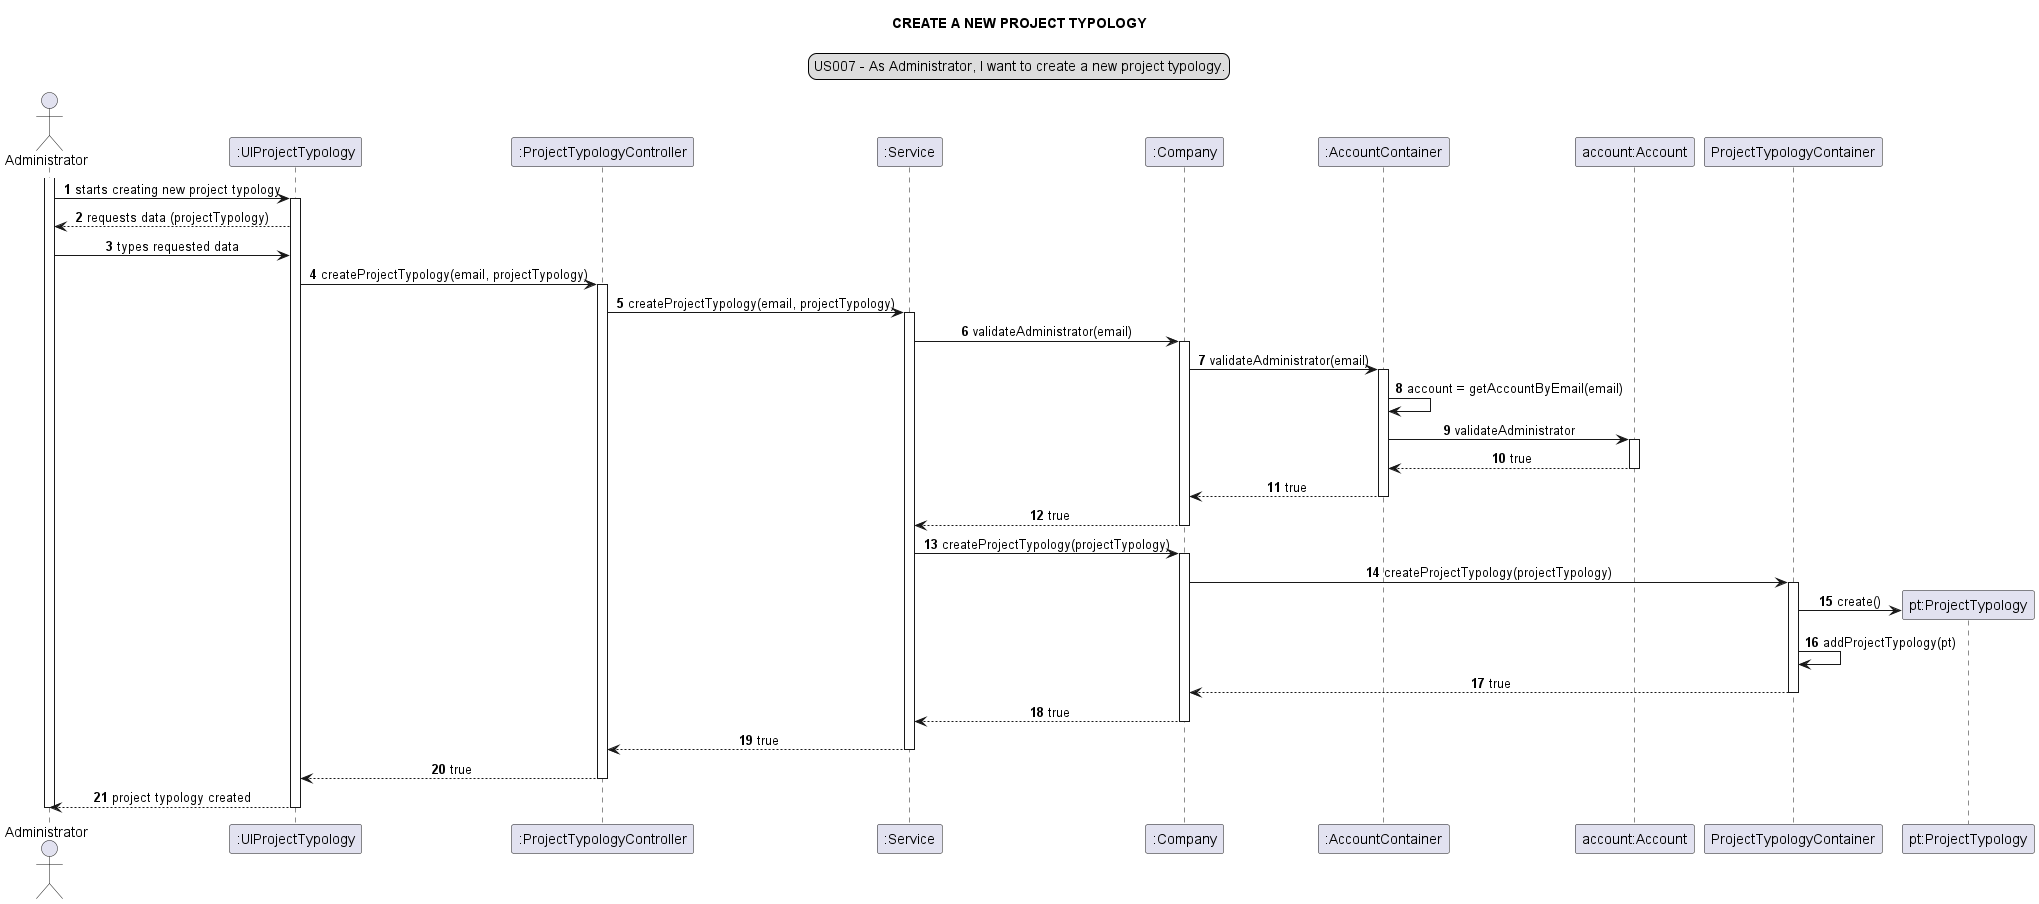

The diagram above was rendered by PlantUML. Its source (embedded in the PNG):
@startuml
'https://plantuml.com/sequence-diagram

autonumber
skinparam sequenceMessageAlign center
title CREATE A NEW PROJECT TYPOLOGY
legend top
US007 - As Administrator, I want to create a new project typology.
end legend

actor Administrator as a
participant ":UIProjectTypology" as ui
participant ":ProjectTypologyController" as ct
participant ":Service" as sv
participant ":Company" as c
participant ":AccountContainer" as acc
participant "account:Account" as ac
participant "ProjectTypologyContainer" as ptc
participant "pt:ProjectTypology" as pty


activate a
a -> ui: starts creating new project typology
activate ui
ui --> a: requests data (projectTypology)
a -> ui: types requested data
ui -> ct: createProjectTypology(email, projectTypology)
activate ct
ct -> sv: createProjectTypology(email, projectTypology)
activate sv
sv -> c: validateAdministrator(email)
activate c
c -> acc: validateAdministrator(email)
activate acc
acc -> acc: account = getAccountByEmail(email)
acc -> ac: validateAdministrator
activate ac
ac --> acc: true
deactivate ac
acc --> c: true
deactivate acc
c --> sv: true
deactivate c
sv -> c: createProjectTypology(projectTypology)
activate c
c -> ptc: createProjectTypology(projectTypology)
activate ptc
create pty
ptc -> pty: create()
ptc -> ptc: addProjectTypology(pt)
ptc --> c: true
deactivate ptc
c --> sv: true
deactivate c
sv --> ct: true
deactivate sv
ct --> ui: true
deactivate ct
ui --> a: project typology created
deactivate ui
deactivate a
@enduml